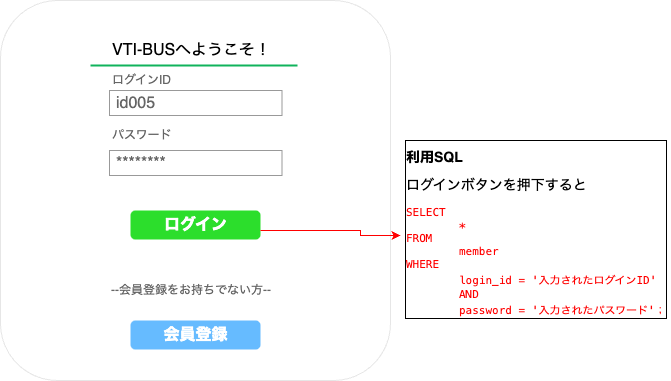

The diagram above was exported from draw.io. Its source (the exported page's mxGraphModel, read from the mxfile embedded in the PNG):
<mxGraphModel dx="1024" dy="618" grid="1" gridSize="10" guides="1" tooltips="1" connect="1" arrows="1" fold="1" page="1" pageScale="1" pageWidth="1654" pageHeight="1169" math="0" shadow="0">
  <root>
    <mxCell id="ZjRowU0RYNcY5b4ABZE--0" />
    <mxCell id="ZjRowU0RYNcY5b4ABZE--1" parent="ZjRowU0RYNcY5b4ABZE--0" />
    <mxCell id="JSdWd4ZHE7neXUr327qQ-0" value="" style="rounded=1;whiteSpace=wrap;html=1;strokeColor=#E6E6E6;movable=0;resizable=0;rotatable=0;deletable=0;editable=0;connectable=0;" parent="ZjRowU0RYNcY5b4ABZE--1" vertex="1">
      <mxGeometry x="390" y="330" width="390" height="380" as="geometry" />
    </mxCell>
    <mxCell id="s8jYP-_jv4fVYltnlUal-2" value="" style="strokeWidth=0;shadow=0;dashed=0;align=center;html=1;shape=mxgraph.mockup.forms.rrect;rSize=0;strokeColor=none;fillColor=#FFFFFF;fontSize=16;movable=0;resizable=0;rotatable=0;deletable=0;editable=0;connectable=0;" parent="ZjRowU0RYNcY5b4ABZE--1" vertex="1">
      <mxGeometry x="470" y="360" width="230" height="340" as="geometry" />
    </mxCell>
    <mxCell id="s8jYP-_jv4fVYltnlUal-3" value="&lt;span style=&quot;color: rgb(0, 0, 0); font-size: 16px; text-align: center;&quot;&gt;VTI-BUSへようこそ！&lt;/span&gt;" style="strokeWidth=1;shadow=0;dashed=0;align=center;html=1;shape=mxgraph.mockup.forms.anchor;fontSize=12;fontColor=#666666;align=left;resizeWidth=1;spacingLeft=0;strokeColor=#66FFB3;movable=0;resizable=0;rotatable=0;deletable=0;editable=0;connectable=0;" parent="s8jYP-_jv4fVYltnlUal-2" vertex="1">
      <mxGeometry width="114.99999999999999" height="20" relative="1" as="geometry">
        <mxPoint x="30" y="10" as="offset" />
      </mxGeometry>
    </mxCell>
    <mxCell id="s8jYP-_jv4fVYltnlUal-4" value="" style="shape=line;strokeColor=#10B35C;strokeWidth=2;html=1;resizeWidth=1;fontSize=16;fillColor=#66FF66;movable=0;resizable=0;rotatable=0;deletable=0;editable=0;connectable=0;" parent="s8jYP-_jv4fVYltnlUal-2" vertex="1">
      <mxGeometry width="206.99999999999997" height="10" relative="1" as="geometry">
        <mxPoint x="10" y="30" as="offset" />
      </mxGeometry>
    </mxCell>
    <mxCell id="s8jYP-_jv4fVYltnlUal-5" value="ログインID" style="strokeWidth=1;shadow=0;dashed=0;align=center;html=1;shape=mxgraph.mockup.forms.anchor;fontSize=12;fontColor=#666666;align=left;resizeWidth=1;spacingLeft=0;strokeColor=#66FFB3;movable=0;resizable=0;rotatable=0;deletable=0;editable=0;connectable=0;" parent="s8jYP-_jv4fVYltnlUal-2" vertex="1">
      <mxGeometry width="114.99999999999999" height="20" relative="1" as="geometry">
        <mxPoint x="30" y="40" as="offset" />
      </mxGeometry>
    </mxCell>
    <mxCell id="s8jYP-_jv4fVYltnlUal-6" value="id005" style="strokeWidth=1;shadow=0;dashed=0;align=center;html=1;shape=mxgraph.mockup.forms.rrect;rSize=0;strokeColor=#999999;fontColor=#666666;align=left;spacingLeft=5;resizeWidth=1;fontSize=16;movable=0;resizable=0;rotatable=0;deletable=0;editable=0;connectable=0;" parent="s8jYP-_jv4fVYltnlUal-2" vertex="1">
      <mxGeometry width="172.5" height="25" relative="1" as="geometry">
        <mxPoint x="29" y="60" as="offset" />
      </mxGeometry>
    </mxCell>
    <mxCell id="s8jYP-_jv4fVYltnlUal-7" value="パスワード" style="strokeWidth=1;shadow=0;dashed=0;align=center;html=1;shape=mxgraph.mockup.forms.anchor;fontSize=12;fontColor=#666666;align=left;resizeWidth=1;spacingLeft=0;strokeColor=#66FFB3;movable=0;resizable=0;rotatable=0;deletable=0;editable=0;connectable=0;" parent="s8jYP-_jv4fVYltnlUal-2" vertex="1">
      <mxGeometry width="114.99999999999999" height="20" relative="1" as="geometry">
        <mxPoint x="30" y="95" as="offset" />
      </mxGeometry>
    </mxCell>
    <mxCell id="s8jYP-_jv4fVYltnlUal-8" value="********" style="strokeWidth=1;shadow=0;dashed=0;align=center;html=1;shape=mxgraph.mockup.forms.rrect;rSize=0;strokeColor=#999999;fontColor=#666666;align=left;spacingLeft=5;resizeWidth=1;fontSize=16;movable=0;resizable=0;rotatable=0;deletable=0;editable=0;connectable=0;" parent="s8jYP-_jv4fVYltnlUal-2" vertex="1">
      <mxGeometry width="172.5" height="25" relative="1" as="geometry">
        <mxPoint x="29" y="120" as="offset" />
      </mxGeometry>
    </mxCell>
    <mxCell id="s8jYP-_jv4fVYltnlUal-9" value="ログイン" style="strokeWidth=1;shadow=0;dashed=0;align=center;html=1;shape=mxgraph.mockup.forms.rrect;rSize=5;strokeColor=none;fontColor=#ffffff;fillColor=#2CDE2C;fontSize=16;fontStyle=1;movable=0;resizable=0;rotatable=0;deletable=0;editable=0;connectable=0;" parent="s8jYP-_jv4fVYltnlUal-2" vertex="1">
      <mxGeometry y="1" width="130" height="29" relative="1" as="geometry">
        <mxPoint x="50" y="-160" as="offset" />
      </mxGeometry>
    </mxCell>
    <mxCell id="s8jYP-_jv4fVYltnlUal-12" value="--会員登録をお持ちでない方--" style="strokeWidth=1;shadow=0;dashed=0;align=center;html=1;shape=mxgraph.mockup.forms.anchor;fontSize=12;fontColor=#666666;align=left;spacingLeft=0;resizeWidth=1;strokeColor=#66FFB3;movable=0;resizable=0;rotatable=0;deletable=0;editable=0;connectable=0;" parent="s8jYP-_jv4fVYltnlUal-2" vertex="1">
      <mxGeometry y="1" width="172.5" height="20" relative="1" as="geometry">
        <mxPoint x="29" y="-90" as="offset" />
      </mxGeometry>
    </mxCell>
    <mxCell id="s8jYP-_jv4fVYltnlUal-13" value="会員登録" style="strokeWidth=1;shadow=0;dashed=0;align=center;html=1;shape=mxgraph.mockup.forms.rrect;rSize=5;strokeColor=none;fontColor=#ffffff;fillColor=#66bbff;fontSize=16;fontStyle=1;movable=0;resizable=0;rotatable=0;deletable=0;editable=0;connectable=0;" parent="s8jYP-_jv4fVYltnlUal-2" vertex="1">
      <mxGeometry y="1" width="130" height="29" relative="1" as="geometry">
        <mxPoint x="50" y="-50" as="offset" />
      </mxGeometry>
    </mxCell>
    <mxCell id="JZKbAynjR0obIWBqByRY-0" value="&lt;h1 style=&quot;line-height: 100%; font-size: 14px;&quot;&gt;&lt;font style=&quot;font-size: 14px;&quot;&gt;利用SQL&lt;/font&gt;&lt;/h1&gt;&lt;p style=&quot;line-height: 100%; font-size: 14px;&quot;&gt;ログインボタンを押下すると&lt;/p&gt;&lt;p style=&quot;margin: 0px; font-variant-numeric: normal; font-variant-east-asian: normal; font-stretch: normal; font-size: 11px; line-height: normal; font-family: Menlo;&quot; class=&quot;p1&quot;&gt;&lt;font color=&quot;#ff0000&quot;&gt;SELECT&lt;/font&gt;&lt;/p&gt;&lt;p style=&quot;margin: 0px; font-variant-numeric: normal; font-variant-east-asian: normal; font-stretch: normal; font-size: 11px; line-height: normal; font-family: Menlo;&quot; class=&quot;p1&quot;&gt;&lt;font color=&quot;#ff0000&quot;&gt;&lt;span style=&quot;white-space: pre;&quot;&gt;&#09;&lt;/span&gt;*&lt;/font&gt;&lt;/p&gt;&lt;p style=&quot;margin: 0px; font-variant-numeric: normal; font-variant-east-asian: normal; font-stretch: normal; font-size: 11px; line-height: normal; font-family: Menlo;&quot; class=&quot;p1&quot;&gt;&lt;font color=&quot;#ff0000&quot;&gt;FROM&lt;/font&gt;&lt;/p&gt;&lt;p style=&quot;margin: 0px; font-variant-numeric: normal; font-variant-east-asian: normal; font-stretch: normal; font-size: 11px; line-height: normal; font-family: Menlo;&quot; class=&quot;p1&quot;&gt;&lt;font color=&quot;#ff0000&quot;&gt;&lt;span style=&quot;white-space: pre;&quot;&gt;&#09;&lt;/span&gt;member&lt;br&gt;&lt;/font&gt;&lt;/p&gt;&lt;p style=&quot;margin: 0px; font-variant-numeric: normal; font-variant-east-asian: normal; font-stretch: normal; font-size: 11px; line-height: normal; font-family: Menlo;&quot; class=&quot;p1&quot;&gt;&lt;font color=&quot;#ff0000&quot;&gt;WHERE&lt;/font&gt;&lt;/p&gt;&lt;p style=&quot;margin: 0px; font-variant-numeric: normal; font-variant-east-asian: normal; font-stretch: normal; font-size: 11px; line-height: normal; font-family: Menlo;&quot; class=&quot;p1&quot;&gt;&lt;font color=&quot;#ff0000&quot;&gt;&lt;span style=&quot;white-space: pre;&quot;&gt;&#09;&lt;/span&gt;login_id = '入力されたログインID'&lt;br&gt;&lt;/font&gt;&lt;/p&gt;&lt;p style=&quot;margin: 0px; font-variant-numeric: normal; font-variant-east-asian: normal; font-stretch: normal; font-size: 11px; line-height: normal; font-family: Menlo;&quot; class=&quot;p1&quot;&gt;&lt;font color=&quot;#ff0000&quot;&gt;&lt;span style=&quot;white-space: pre;&quot;&gt;&#09;&lt;/span&gt;AND&lt;br&gt;&lt;/font&gt;&lt;/p&gt;&lt;p style=&quot;margin: 0px; font-variant-numeric: normal; font-variant-east-asian: normal; font-stretch: normal; font-size: 11px; line-height: normal; font-family: Menlo;&quot; class=&quot;p1&quot;&gt;&lt;font color=&quot;#ff0000&quot;&gt;&lt;span style=&quot;white-space: pre;&quot;&gt;&#09;p&lt;/span&gt;assword = '入力されたパスワード'；&lt;br&gt;&lt;/font&gt;&lt;/p&gt;" style="text;html=1;spacing=5;spacingTop=-20;whiteSpace=wrap;overflow=hidden;rounded=0;labelBackgroundColor=#FFFFFF;fontSize=48;labelBorderColor=default;movable=0;resizable=0;rotatable=0;deletable=0;editable=0;connectable=0;" vertex="1" parent="ZjRowU0RYNcY5b4ABZE--1">
      <mxGeometry x="790" y="480" width="270" height="170" as="geometry" />
    </mxCell>
    <mxCell id="JZKbAynjR0obIWBqByRY-1" value="" style="edgeStyle=segmentEdgeStyle;endArrow=classic;html=1;rounded=0;fontSize=24;entryX=0;entryY=0.5;entryDx=0;entryDy=0;fillColor=#e51400;strokeColor=#FF0000;movable=0;resizable=0;rotatable=0;deletable=0;editable=0;connectable=0;" edge="1" parent="ZjRowU0RYNcY5b4ABZE--1" target="JZKbAynjR0obIWBqByRY-0">
      <mxGeometry width="50" height="50" relative="1" as="geometry">
        <mxPoint x="650" y="560" as="sourcePoint" />
        <mxPoint x="750" y="590" as="targetPoint" />
        <Array as="points">
          <mxPoint x="750" y="560" />
          <mxPoint x="750" y="565" />
        </Array>
      </mxGeometry>
    </mxCell>
  </root>
</mxGraphModel>